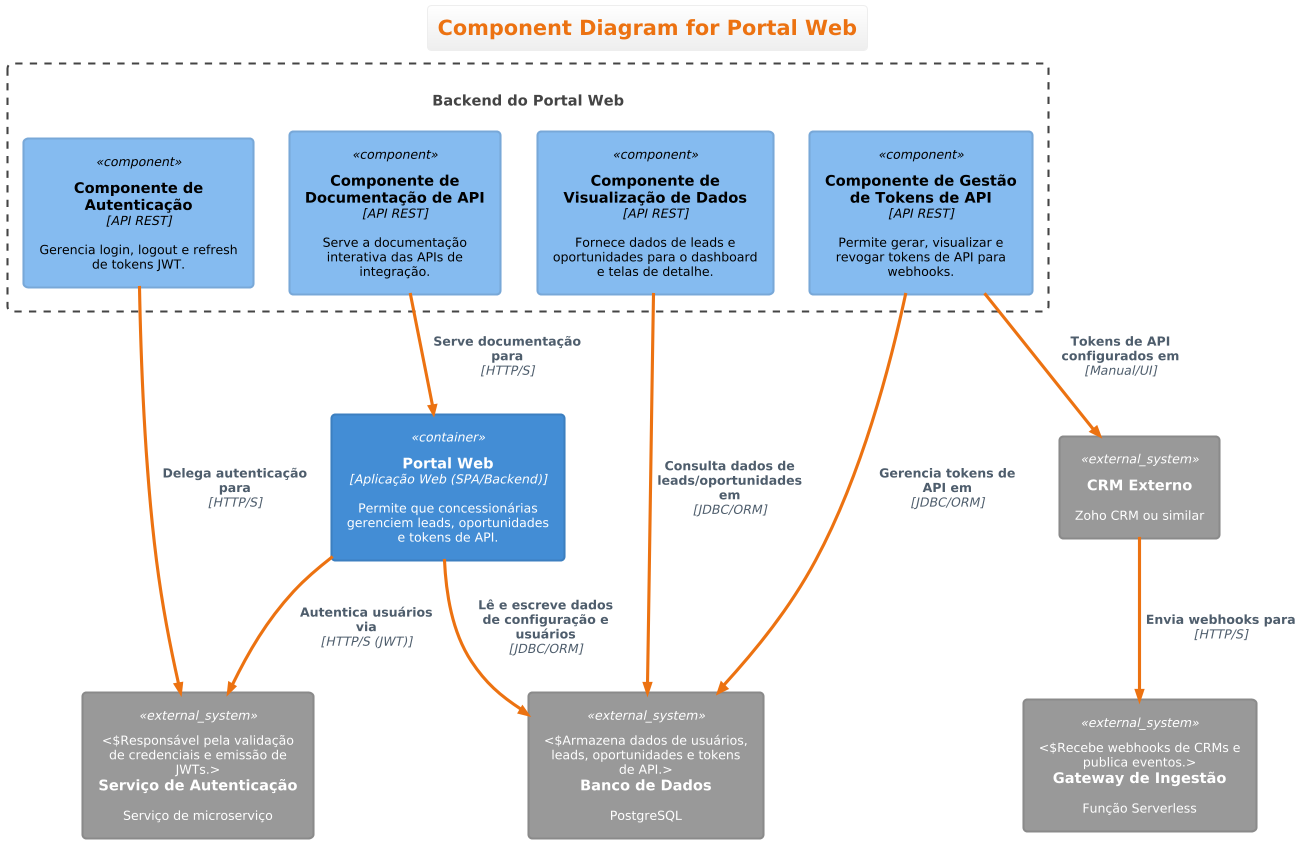

The diagram above was rendered by PlantUML. Its source (embedded in the PNG):
@startuml
!include https://raw.githubusercontent.com/plantuml-stdlib/C4-PlantUML/master/C4_Component.puml
!theme aws-orange

title Component Diagram for Portal Web

Container(portal_web, "Portal Web", "Aplicação Web (SPA/Backend)", "Permite que concessionárias gerenciem leads, oportunidades e tokens de API.")

Boundary(backend, "Backend do Portal Web") {
  Component(auth_comp, "Componente de Autenticação", "API REST", "Gerencia login, logout e refresh de tokens JWT.")
  Component(token_mgmt_comp, "Componente de Gestão de Tokens de API", "API REST", "Permite gerar, visualizar e revogar tokens de API para webhooks.")
  Component(data_view_comp, "Componente de Visualização de Dados", "API REST", "Fornece dados de leads e oportunidades para o dashboard e telas de detalhe.")
  Component(api_docs_comp, "Componente de Documentação de API", "API REST", "Serve a documentação interativa das APIs de integração.")
}

System_Ext(crm_ext, "CRM Externo", "Zoho CRM ou similar")
System_Ext(auth_service, "Serviço de Autenticação", "Serviço de microserviço", "Responsável pela validação de credenciais e emissão de JWTs.")
System_Ext(db, "Banco de Dados", "PostgreSQL", "Armazena dados de usuários, leads, oportunidades e tokens de API.")
System_Ext(ingestion_gateway, "Gateway de Ingestão", "Função Serverless", "Recebe webhooks de CRMs e publica eventos.")

Rel(portal_web, auth_service, "Autentica usuários via", "HTTP/S (JWT)")
Rel(portal_web, db, "Lê e escreve dados de configuração e usuários", "JDBC/ORM")

Rel(auth_comp, auth_service, "Delega autenticação para", "HTTP/S")
Rel(token_mgmt_comp, db, "Gerencia tokens de API em", "JDBC/ORM")
Rel(data_view_comp, db, "Consulta dados de leads/oportunidades em", "JDBC/ORM")
Rel(api_docs_comp, portal_web, "Serve documentação para", "HTTP/S")

Rel(crm_ext, ingestion_gateway, "Envia webhooks para", "HTTP/S")
Rel(token_mgmt_comp, crm_ext, "Tokens de API configurados em", "Manual/UI")
@enduml